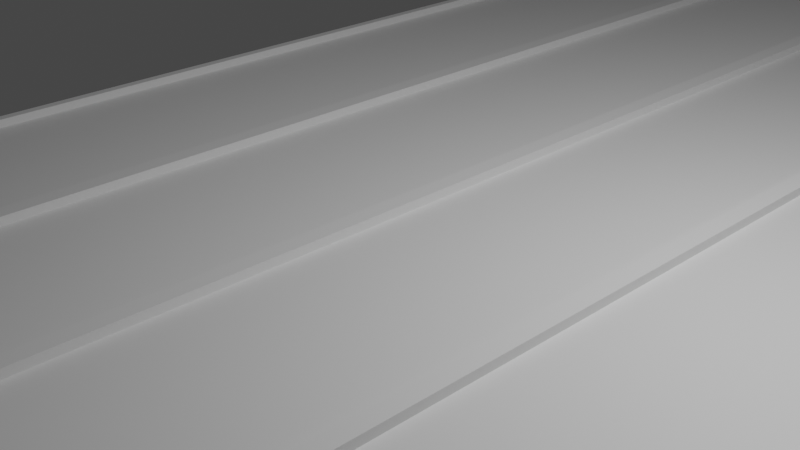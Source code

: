 # Source: Lane.blend  (saved by Blender 2.81.16; exported with 4.5.12 LTS)
import bpy
from mathutils import Matrix  # noqa: F401  (used for matrix-valued properties, if any)

bpy.ops.wm.read_factory_settings(use_empty=True)
scene = bpy.context.scene
scene.name = 'Scene'

# ---- collections
col_collection = bpy.data.collections.new('Collection'); scene.collection.children.link(col_collection)

# ---- materials (node trees are filled in below, after node groups)
mat_transparent_lane = bpy.data.materials.new('Transparent Lane')
mat_transparent_lane.alpha_threshold = 0.0
mat_transparent_lane.use_transparent_shadow = False
mat_transparent_lane.line_color = (0.0, 0.0, 0.0, 1.0)
mat_lane_walls = bpy.data.materials.new('Lane Walls')
mat_lane_walls.use_transparent_shadow = False
mat_blue = bpy.data.materials.new('Blue')
mat_blue.use_transparent_shadow = False
mat_red = bpy.data.materials.new('Red')
mat_red.use_transparent_shadow = False
mat_green = bpy.data.materials.new('Green')
mat_green.use_transparent_shadow = False
mat_orange = bpy.data.materials.new('Orange')
mat_orange.use_transparent_shadow = False

# ---- material node trees
mat_transparent_lane.use_nodes = True; mat_transparent_lane.node_tree.nodes.clear()
_N = mat_transparent_lane.node_tree.nodes; _L = mat_transparent_lane.node_tree.links
n0 = _N.new('ShaderNodeOutputMaterial'); n0.name = 'Material Output'; n0.location = (300, 300)
n1 = _N.new('ShaderNodeBsdfPrincipled'); n1.name = 'Principled BSDF'; n1.location = (10, 300)
n1.distribution = 'GGX'
n1.subsurface_method = 'BURLEY'
n1.inputs[2].default_value = 0.4
n1.inputs[3].default_value = 1.45
n1.inputs[27].default_value = (0.0, 0.0, 0.0, 1.0)
n1.inputs[28].default_value = 1.0
_L.new(n1.outputs[0], n0.inputs[0])
n0.is_active_output = True
mat_lane_walls.use_nodes = True; mat_lane_walls.node_tree.nodes.clear()
_N = mat_lane_walls.node_tree.nodes; _L = mat_lane_walls.node_tree.links
n0 = _N.new('ShaderNodeOutputMaterial'); n0.name = 'Material Output'; n0.location = (300, 300)
n1 = _N.new('ShaderNodeBsdfPrincipled'); n1.name = 'Principled BSDF'; n1.location = (10, 300)
n1.distribution = 'GGX'
n1.subsurface_method = 'BURLEY'
n1.inputs[3].default_value = 1.45
n1.inputs[27].default_value = (0.0, 0.0, 0.0, 1.0)
n1.inputs[28].default_value = 1.0
_L.new(n1.outputs[0], n0.inputs[0])
n0.is_active_output = True
mat_blue.use_nodes = True; mat_blue.node_tree.nodes.clear()
_N = mat_blue.node_tree.nodes; _L = mat_blue.node_tree.links
n0 = _N.new('ShaderNodeOutputMaterial'); n0.name = 'Material Output'; n0.location = (300, 300)
n1 = _N.new('ShaderNodeBsdfPrincipled'); n1.name = 'Principled BSDF'; n1.location = (10, 300)
n1.distribution = 'GGX'
n1.subsurface_method = 'BURLEY'
n1.inputs[3].default_value = 1.45
n1.inputs[27].default_value = (0.0, 0.0, 0.0, 1.0)
n1.inputs[28].default_value = 1.0
_L.new(n1.outputs[0], n0.inputs[0])
n0.is_active_output = True
mat_red.use_nodes = True; mat_red.node_tree.nodes.clear()
_N = mat_red.node_tree.nodes; _L = mat_red.node_tree.links
n0 = _N.new('ShaderNodeOutputMaterial'); n0.name = 'Material Output'; n0.location = (300, 300)
n1 = _N.new('ShaderNodeBsdfPrincipled'); n1.name = 'Principled BSDF'; n1.location = (10, 300)
n1.distribution = 'GGX'
n1.subsurface_method = 'BURLEY'
n1.inputs[3].default_value = 1.45
n1.inputs[27].default_value = (0.0, 0.0, 0.0, 1.0)
n1.inputs[28].default_value = 1.0
_L.new(n1.outputs[0], n0.inputs[0])
n0.is_active_output = True
mat_green.use_nodes = True; mat_green.node_tree.nodes.clear()
_N = mat_green.node_tree.nodes; _L = mat_green.node_tree.links
n0 = _N.new('ShaderNodeOutputMaterial'); n0.name = 'Material Output'; n0.location = (300, 300)
n1 = _N.new('ShaderNodeBsdfPrincipled'); n1.name = 'Principled BSDF'; n1.location = (10, 300)
n1.distribution = 'GGX'
n1.subsurface_method = 'BURLEY'
n1.inputs[3].default_value = 1.45
n1.inputs[27].default_value = (0.0, 0.0, 0.0, 1.0)
n1.inputs[28].default_value = 1.0
_L.new(n1.outputs[0], n0.inputs[0])
n0.is_active_output = True
mat_orange.use_nodes = True; mat_orange.node_tree.nodes.clear()
_N = mat_orange.node_tree.nodes; _L = mat_orange.node_tree.links
n0 = _N.new('ShaderNodeOutputMaterial'); n0.name = 'Material Output'; n0.location = (300, 300)
n1 = _N.new('ShaderNodeBsdfPrincipled'); n1.name = 'Principled BSDF'; n1.location = (10, 300)
n1.distribution = 'GGX'
n1.subsurface_method = 'BURLEY'
n1.inputs[3].default_value = 1.45
n1.inputs[27].default_value = (0.0, 0.0, 0.0, 1.0)
n1.inputs[28].default_value = 1.0
_L.new(n1.outputs[0], n0.inputs[0])
n0.is_active_output = True

# ---- world
world_world = bpy.data.worlds.new('World'); scene.world = world_world
world_world.use_nodes = True; world_world.node_tree.nodes.clear()
_N = world_world.node_tree.nodes; _L = world_world.node_tree.links
n0 = _N.new('ShaderNodeOutputWorld'); n0.name = 'World Output'; n0.location = (300, 300)
n1 = _N.new('ShaderNodeBackground'); n1.name = 'Background'; n1.location = (10, 300)
n1.inputs[0].default_value = (0.05088, 0.05088, 0.05088, 1.0)
_L.new(n1.outputs[0], n0.inputs[0])
n0.is_active_output = True
world_world.color = (0.05088, 0.05088, 0.05088)
world_world.use_sun_shadow = False
world_world.sun_shadow_jitter_overblur = 0.0

# ---- cameras
cam_camera = bpy.data.cameras.new('Camera')
cam_camera.clip_end = 100.0
cam_camera.ortho_scale = 7.314

# ---- lights
light_light = bpy.data.lights.new('Light', 'POINT')
light_light.transmission_factor = 0.0
light_light.energy = 1000.0
light_light.shadow_soft_size = 0.1
light_light.shadow_maximum_resolution = 0.006
light_light.use_absolute_resolution = True

# ---- meshes
me_cube = bpy.data.meshes.new('Cube')
me_cube.from_pydata([(1.0, 1.0, 1.0), (1.0, 1.0, -1.0), (1.0, -1.0, 1.0), (1.0, -1.0, -1.0), (-1.0, 1.0, 1.0), (-1.0, 1.0, -1.0), (-1.0, -1.0, 1.0), (-1.0, -1.0, -1.0), (-0.55, -1.0, 1.0), (-0.95, -1.0, 1.0), (-0.95, 1.0, 1.0), (-0.55, 1.0, 1.0), (-0.05, -1.0, 1.0), (-0.45, -1.0, 1.0), (-0.45, 1.0, 1.0), (-0.05, 1.0, 1.0), (0.45, -1.0, 1.0), (0.05, -1.0, 1.0), (0.05, 1.0, 1.0), (0.45, 1.0, 1.0), (0.55, 1.0, 1.0), (0.95, 1.0, 1.0), (0.95, -1.0, 1.0), (0.55, -1.0, 1.0), (0.48, 1.0, 1.0), (0.52, 1.0, 1.0), (0.52, -1.0, 1.0), (0.48, -1.0, 1.0), (0.02, -1.0, 1.0), (-0.02, -1.0, 1.0), (-0.02, 1.0, 1.0), (0.02, 1.0, 1.0), (-0.48, -1.0, 1.0), (-0.52, -1.0, 1.0), (-0.52, 1.0, 1.0), (-0.48, 1.0, 1.0), (0.52, 1.0, 2.0), (0.48, 1.0, 2.0), (0.48, -1.0, 2.0), (0.52, -1.0, 2.0), (0.02, 1.0, 2.0), (-0.02, 1.0, 2.0), (-0.02, -1.0, 2.0), (0.02, -1.0, 2.0), (-0.48, 1.0, 2.0), (-0.52, 1.0, 2.0), (-0.52, -1.0, 2.0), (-0.48, -1.0, 2.0), (-0.9775, 1.0, 1.0), (-0.9775, -1.0, 1.0), (0.9775, 1.0, 1.0), (0.9775, -1.0, 1.0), (-1.0, -1.0, 2.0), (-1.0, 1.0, 2.0), (-0.9775, -1.0, 2.0), (-0.9775, 1.0, 2.0), (1.0, 1.0, 2.0), (1.0, -1.0, 2.0), (0.9775, -1.0, 2.0), (0.9775, 1.0, 2.0)], [], [(12, 13, 32, 33, 8, 9, 49, 6, 7, 3, 2, 51, 22, 23, 26, 27, 16, 17, 28, 29), (7, 6, 4, 5), (50, 0, 2, 51), (1, 0, 2, 3), (14, 15, 30, 31, 18, 19, 24, 25, 20, 21, 50, 0, 1, 5, 4, 48, 10, 11, 34, 35), (49, 6, 4, 48), (1, 3, 7, 5), (6, 49, 54, 52), (31, 28, 29, 30), (10, 9, 8, 11), (25, 26, 27, 24), (14, 13, 12, 15), (34, 11, 8, 33), (18, 17, 16, 19), (30, 15, 12, 29), (20, 25, 26, 23), (20, 23, 22, 21), (50, 21, 22, 51), (26, 25, 36, 39), (24, 19, 16, 27), (29, 28, 43, 42), (18, 31, 28, 17), (33, 32, 47, 46), (14, 35, 32, 13), (37, 38, 39, 36), (24, 27, 38, 37), (27, 26, 39, 38), (25, 24, 37, 36), (41, 42, 43, 40), (31, 30, 41, 40), (28, 31, 40, 43), (30, 29, 42, 41), (45, 46, 47, 44), (35, 34, 45, 44), (32, 35, 44, 47), (34, 33, 46, 45), (10, 48, 49, 9), (0, 50, 59, 56), (55, 53, 52, 54), (4, 6, 52, 53), (49, 48, 55, 54), (48, 4, 53, 55), (56, 59, 58, 57), (51, 2, 57, 58), (2, 0, 56, 57), (50, 51, 58, 59), (35, 32, 33, 34)])
me_cube.polygons.foreach_set('material_index', [0, 0, 1, 0, 0, 1, 0, 1, 1, 0, 1, 0, 3, 0, 2, 5, 0, 5, 1, 4, 1, 4, 1, 2, 1, 1, 1, 1, 1, 1, 1, 1, 1, 1, 1, 1, 3, 1, 1, 1, 1, 1, 1, 1, 1, 1, 1])
_uv = me_cube.uv_layers.new(name='UVMap')
_uv.uv.foreach_set('vector', [0.625, 0.8812, 0.625, 0.9312, 0.625, 0.935, 0.625, 0.94, 0.625, 0.9438, 0.625, 0.9937, 0.625, 0.9972, 0.625, 1.0, 0.375, 1.0, 0.375, 0.75, 0.625, 0.75, 0.625, 0.7528, 0.625, 0.7563, 0.625, 0.8062, 0.625, 0.81, 0.625, 0.815, 0.625, 0.8188, 0.625, 0.8687, 0.625, 0.8725, 0.625, 0.8775, 0.375, 0.0, 0.625, 0.0, 0.625, 0.25, 0.375, 0.25, 0.0, 0.0, 0.0, 0.0, 0.0, 0.0, 0.0, 0.0, 0.375, 0.5, 0.625, 0.5, 0.625, 0.75, 0.375, 0.75, 0.625, 0.3187, 0.625, 0.3688, 0.625, 0.3725, 0.625, 0.3775, 0.625, 0.3813, 0.625, 0.4312, 0.625, 0.435, 0.625, 0.44, 0.625, 0.4437, 0.625, 0.4938, 0.625, 0.4972, 0.625, 0.5, 0.375, 0.5, 0.375, 0.25, 0.625, 0.25, 0.625, 0.2528, 0.625, 0.2562, 0.625, 0.3063, 0.625, 0.31, 0.625, 0.315, 0.0, 0.0, 0.0, 0.0, 0.0, 0.0, 0.0, 0.0, 0.375, 0.5, 0.375, 0.75, 0.125, 0.75, 0.125, 0.5, 0.625, 1.0, 0.625, 0.9972, 0.625, 0.9972, 0.625, 1.0, 0.0, 0.0, 0.0, 0.0, 0.0, 0.0, 0.0, 0.0, 0.8687, 0.5, 0.8687, 0.75, 0.8188, 0.75, 0.8188, 0.5, 0.0, 0.0, 0.0, 0.0, 0.0, 0.0, 0.0, 0.0, 0.8062, 0.5, 0.8062, 0.75, 0.7563, 0.75, 0.7563, 0.5, 0.815, 0.5, 0.8188, 0.5, 0.8188, 0.75, 0.815, 0.75, 0.7438, 0.5, 0.7438, 0.75, 0.6938, 0.75, 0.6938, 0.5, 0.7525, 0.5, 0.7563, 0.5, 0.7563, 0.75, 0.7525, 0.75, 0.6812, 0.5, 0.685, 0.5, 0.685, 0.75, 0.6812, 0.75, 0.6812, 0.5, 0.6812, 0.75, 0.6313, 0.75, 0.6313, 0.5, 0.6278, 0.5, 0.6313, 0.5, 0.6313, 0.75, 0.6278, 0.75, 0.685, 0.75, 0.685, 0.5, 0.685, 0.5, 0.685, 0.75, 0.69, 0.5, 0.6938, 0.5, 0.6938, 0.75, 0.69, 0.75, 0.625, 0.8775, 0.625, 0.8725, 0.625, 0.8725, 0.625, 0.8775, 0.7438, 0.5, 0.7475, 0.5, 0.7475, 0.75, 0.7438, 0.75, 0.625, 0.94, 0.625, 0.935, 0.625, 0.935, 0.625, 0.94, 0.8062, 0.5, 0.81, 0.5, 0.81, 0.75, 0.8062, 0.75, 0.69, 0.5, 0.69, 0.75, 0.685, 0.75, 0.685, 0.5, 0.69, 0.5, 0.69, 0.75, 0.69, 0.75, 0.69, 0.5, 0.625, 0.815, 0.625, 0.81, 0.625, 0.81, 0.625, 0.815, 0.625, 0.44, 0.625, 0.435, 0.625, 0.435, 0.625, 0.44, 0.7525, 0.5, 0.7525, 0.75, 0.7475, 0.75, 0.7475, 0.5, 0.625, 0.3775, 0.625, 0.3725, 0.625, 0.3725, 0.625, 0.3775, 0.7475, 0.75, 0.7475, 0.5, 0.7475, 0.5, 0.7475, 0.75, 0.7525, 0.5, 0.7525, 0.75, 0.7525, 0.75, 0.7525, 0.5, 0.815, 0.5, 0.815, 0.75, 0.81, 0.75, 0.81, 0.5, 0.625, 0.315, 0.625, 0.31, 0.625, 0.31, 0.625, 0.315, 0.81, 0.75, 0.81, 0.5, 0.81, 0.5, 0.81, 0.75, 0.815, 0.5, 0.815, 0.75, 0.815, 0.75, 0.815, 0.5, 0.8687, 0.5, 0.8722, 0.5, 0.8722, 0.75, 0.8687, 0.75, 0.625, 0.5, 0.625, 0.4972, 0.625, 0.4972, 0.625, 0.5, 0.8722, 0.5, 0.875, 0.5, 0.875, 0.75, 0.8722, 0.75, 0.625, 0.25, 0.625, 0.0, 0.625, 0.0, 0.625, 0.25, 0.8722, 0.75, 0.8722, 0.5, 0.8722, 0.5, 0.8722, 0.75, 0.625, 0.2528, 0.625, 0.25, 0.625, 0.25, 0.625, 0.2528, 0.625, 0.5, 0.6278, 0.5, 0.6278, 0.75, 0.625, 0.75, 0.625, 0.7528, 0.625, 0.75, 0.625, 0.75, 0.625, 0.7528, 0.625, 0.75, 0.625, 0.5, 0.625, 0.5, 0.625, 0.75, 0.6278, 0.5, 0.6278, 0.75, 0.6278, 0.75, 0.6278, 0.5, 0.0, 0.0, 0.0, 0.0, 0.0, 0.0, 0.0, 0.0])
me_cube.materials.append(mat_transparent_lane)
me_cube.materials.append(mat_lane_walls)
me_cube.materials.append(mat_blue)
me_cube.materials.append(mat_red)
me_cube.materials.append(mat_green)
me_cube.materials.append(mat_orange)
me_cube.use_remesh_preserve_volume = False
me_cube.use_remesh_preserve_attributes = False
me_cube.use_mirror_vertex_groups = False
me_cube.update()

# ---- objects
ob_lane = bpy.data.objects.new('Lane', me_cube)
ob_light = bpy.data.objects.new('Light', light_light)
ob_camera = bpy.data.objects.new('Camera', cam_camera)

# ---- transforms, parenting, visibility, modifiers, constraints
ob_lane.location = (0.0, 0.0, 0.0)
ob_lane.scale = (5.0, 20.0, 0.1)
ob_lane.lock_rotations_4d = False
ob_lane.empty_display_type = 'ARROWS'
ob_lane.lineart.crease_threshold = 0.0
ob_light.location = (4.076, 1.005, 5.904)
ob_light.rotation_euler = (0.6503, 0.05522, 1.866)
ob_light.lock_rotations_4d = False
ob_light.empty_display_type = 'ARROWS'
ob_light.color = (0.0, 0.0, 0.0, 0.0)
ob_light.lineart.crease_threshold = 0.0
ob_camera.location = (7.359, -6.926, 4.958)
ob_camera.rotation_euler = (1.109, 0.0, 0.8149)
ob_camera.lock_rotations_4d = False
ob_camera.empty_display_type = 'ARROWS'
ob_camera.color = (0.0, 0.0, 0.0, 0.0)
ob_camera.display_type = 'WIRE'
ob_camera.lineart.crease_threshold = 0.0

# ---- collection membership
col_collection.objects.link(ob_lane)
col_collection.objects.link(ob_light)
col_collection.objects.link(ob_camera)

# ---- scene / render settings (as saved in the file)
scene.camera = ob_camera
scene.frame_start = 1; scene.frame_end = 250; scene.frame_set(1)
scene.render.engine = 'BLENDER_EEVEE_NEXT'
scene.cycles.use_denoising = False
scene.cycles.samples = 128
scene.cycles.sampling_pattern = 'TABULATED_SOBOL'
scene.cycles.use_adaptive_sampling = False
scene.cycles.use_light_tree = False
scene.view_settings.view_transform = 'Filmic'
bpy.context.view_layer.update()
